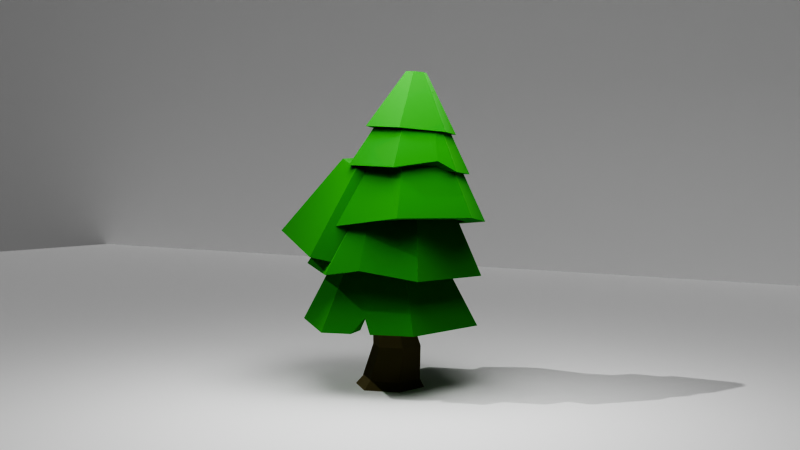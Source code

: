 # Source: Low_Poly_Tree_2.blend  (saved by Blender 5.0.118; exported with 4.5.12 LTS)
import bpy
from mathutils import Matrix  # noqa: F401  (used for matrix-valued properties, if any)

bpy.ops.wm.read_factory_settings(use_empty=True)
scene = bpy.context.scene
scene.name = 'Scene'

# ---- collections
col_collection = bpy.data.collections.new('Collection'); scene.collection.children.link(col_collection)

# ---- materials (node trees are filled in below, after node groups)
mat_material_002 = bpy.data.materials.new('Material.002')
mat_material_001 = bpy.data.materials.new('Material.001')

# ---- material node trees
mat_material_002.use_nodes = True; mat_material_002.node_tree.nodes.clear()
_N = mat_material_002.node_tree.nodes; _L = mat_material_002.node_tree.links
n0 = _N.new('ShaderNodeBsdfPrincipled'); n0.name = 'Principled BSDF'; n0.location = (-200, 100)
n0.inputs[0].default_value = (0.1205, 0.1018, 0.04017, 1.0)
n0.inputs[2].default_value = 1.0
n1 = _N.new('ShaderNodeOutputMaterial'); n1.name = 'Material Output'; n1.location = (200, 100)
_L.new(n0.outputs[0], n1.inputs[0])
n1.is_active_output = True
mat_material_001.use_nodes = True; mat_material_001.node_tree.nodes.clear()
_N = mat_material_001.node_tree.nodes; _L = mat_material_001.node_tree.links
n0 = _N.new('ShaderNodeBsdfPrincipled'); n0.name = 'Principled BSDF'; n0.location = (-200, 100)
n0.inputs[0].default_value = (0.08219, 0.3975, 0.06366, 1.0)
n0.inputs[1].default_value = 1.0
n0.inputs[2].default_value = 1.0
n1 = _N.new('ShaderNodeOutputMaterial'); n1.name = 'Material Output'; n1.location = (200, 100)
_L.new(n0.outputs[0], n1.inputs[0])
n1.is_active_output = True

# ---- world
world_world = bpy.data.worlds.new('World'); scene.world = world_world
world_world.use_nodes = True; world_world.node_tree.nodes.clear()
_N = world_world.node_tree.nodes; _L = world_world.node_tree.links
n0 = _N.new('ShaderNodeOutputWorld'); n0.name = 'World Output'; n0.location = (200, 100)
n1 = _N.new('ShaderNodeBackground'); n1.name = 'Background'; n1.location = (-200, 100)
n1.inputs[0].default_value = (0.05088, 0.05088, 0.05088, 1.0)
_L.new(n1.outputs[0], n0.inputs[0])
n0.is_active_output = True
world_world.color = (0.05088, 0.05088, 0.05088)
world_world.sun_shadow_jitter_overblur = 0.0

# ---- cameras
cam_camera = bpy.data.cameras.new('Camera')
cam_camera.clip_end = 100.0
cam_camera.ortho_scale = 7.314

# ---- lights
light_sun = bpy.data.lights.new('Sun', 'SUN')
light_sun.energy = 1.0
light_area = bpy.data.lights.new('Area', 'AREA')
light_area.energy = 589.4
light_area.size = 1.0
light_area.size_y = 1.0

# ---- meshes
me_cylinder = bpy.data.meshes.new('Cylinder')
me_cylinder.from_pydata([(6.322e-08, 1.242, -1.0), (0.0, 0.5343, 1.0), (1.076, 0.6212, -1.0), (0.4627, 0.2671, 1.0), (1.076, -0.6212, -1.0), (0.4627, -0.2671, 1.0), (-5.599e-08, -1.242, -1.0), (0.0, -0.5343, 1.0), (-1.076, -0.6212, -1.0), (-0.4627, -0.2671, 1.0), (-1.076, 0.6212, -1.0), (-0.4627, 0.2671, 1.0), (-0.2388, 0.9763, -0.02024), (0.4342, 0.5878, -0.02024), (0.4342, -0.1893, -0.02024), (-0.2388, -0.5778, -0.02024), (-0.9117, -0.1893, -0.02024), (-0.9117, 0.5878, -0.02024), (-0.3599, -0.3848, 0.03141), (0.742, 0.5252, -0.7187), (0.742, -0.4108, -0.7187), (-0.06855, -0.8788, -0.7187), (-0.8791, -0.4108, -0.7187), (-0.8791, 0.5252, -0.7187), (-0.06855, 0.9932, -0.7187)], [], [(12, 1, 3, 13), (13, 3, 5, 14), (14, 5, 7, 15), (15, 7, 9, 16), (3, 1, 11, 9, 7, 5), (16, 9, 11, 17), (17, 11, 1, 12), (0, 2, 4, 6, 8, 10), (23, 17, 12, 24), (22, 16, 17, 23), (21, 15, 16, 22), (20, 14, 15, 21), (19, 13, 14, 20), (24, 12, 13, 19), (0, 24, 19, 2), (2, 19, 20, 4), (4, 20, 21, 6), (6, 21, 22, 8), (8, 22, 23, 10), (10, 23, 24, 0)])
_uv = me_cylinder.uv_layers.new(name='UVMap')
_uv.uv.foreach_set('vector', [1.0, 0.7394, 1.0, 1.0, 0.8333, 1.0, 0.8333, 0.7394, 0.8333, 0.7394, 0.8333, 1.0, 0.6667, 1.0, 0.6667, 0.7394, 0.6667, 0.7394, 0.6667, 1.0, 0.5, 1.0, 0.5, 0.7394, 0.5, 0.7394, 0.5, 1.0, 0.3333, 1.0, 0.3333, 0.7394, 0.4578, 0.37, 0.25, 0.49, 0.04215, 0.37, 0.04215, 0.13, 0.25, 0.01, 0.4578, 0.13, 0.3333, 0.7394, 0.3333, 1.0, 0.1667, 1.0, 0.1667, 0.7394, 0.1667, 0.7394, 0.1667, 1.0, -8.941e-08, 1.0, -8.941e-08, 0.7394, 0.75, 0.49, 0.9578, 0.37, 0.9578, 0.13, 0.75, 0.01, 0.5422, 0.13, 0.5422, 0.37, 0.1667, 0.5687, 0.1667, 0.7394, -8.941e-08, 0.7394, -8.941e-08, 0.5687, 0.3333, 0.5687, 0.3333, 0.7394, 0.1667, 0.7394, 0.1667, 0.5687, 0.5, 0.5687, 0.5, 0.7394, 0.3333, 0.7394, 0.3333, 0.5687, 0.6667, 0.5687, 0.6667, 0.7394, 0.5, 0.7394, 0.5, 0.5687, 0.8333, 0.5687, 0.8333, 0.7394, 0.6667, 0.7394, 0.6667, 0.5687, 1.0, 0.5687, 1.0, 0.7394, 0.8333, 0.7394, 0.8333, 0.5687, 1.0, 0.5, 1.0, 0.5687, 0.8333, 0.5687, 0.8333, 0.5, 0.8333, 0.5, 0.8333, 0.5687, 0.6667, 0.5687, 0.6667, 0.5, 0.6667, 0.5, 0.6667, 0.5687, 0.5, 0.5687, 0.5, 0.5, 0.5, 0.5, 0.5, 0.5687, 0.3333, 0.5687, 0.3333, 0.5, 0.3333, 0.5, 0.3333, 0.5687, 0.1667, 0.5687, 0.1667, 0.5, 0.1667, 0.5, 0.1667, 0.5687, -8.941e-08, 0.5687, -8.941e-08, 0.5])
me_cylinder.materials.append(mat_material_002)
me_cylinder.update()
me_cylinder_001 = bpy.data.meshes.new('Cylinder.001')
me_cylinder_001.from_pydata([(0.0, 1.371, -1.0), (0.0, 0.851, 1.0), (1.187, 0.6855, -1.0), (0.737, 0.4255, 1.0), (1.187, -0.6855, -1.0), (0.737, -0.4255, 1.0), (0.0, -1.371, -1.0), (0.0, -0.851, 1.0), (-1.187, -0.6855, -1.0), (-0.737, -0.4255, 1.0), (-1.187, 0.6855, -1.0), (-0.737, 0.4255, 1.0), (0.0, 1.934, -1.0), (1.675, 0.9672, -1.0), (1.675, -0.9672, -1.0), (0.0, -1.934, -1.0), (-1.675, -0.9672, -1.0), (-1.675, 0.9672, -1.0), (-9.924e-09, 1.371, -0.5935), (1.187, 0.6855, -0.5935), (1.187, -0.6855, -0.5935), (-9.924e-09, -1.371, -0.5935), (-1.187, -0.6855, -0.5935), (-1.187, 0.6855, -0.5935), (1.187, 0.0875, -1.0), (1.187, -0.2842, -1.0), (1.187, -0.09667, -0.5935), (1.675, 0.06093, -1.0), (1.675, -0.3375, -1.0), (1.532, -0.08095, -0.6954)], [], [(12, 1, 3, 13), (13, 3, 5, 14, 28, 29, 27), (14, 5, 7, 15), (15, 7, 9, 16), (3, 1, 11, 9, 7, 5), (16, 9, 11, 17), (17, 11, 1, 12), (6, 8, 22, 21), (2, 0, 12, 13), (4, 25, 28, 14), (6, 4, 14, 15), (8, 6, 15, 16), (10, 8, 16, 17), (0, 10, 17, 12), (18, 19, 26, 20, 21, 22, 23), (2, 24, 26, 19), (8, 10, 23, 22), (4, 6, 21, 20), (0, 2, 19, 18), (10, 0, 18, 23), (26, 29, 28, 25), (27, 24, 2, 13), (26, 25, 4, 20), (26, 24, 27, 29)])
_uv = me_cylinder_001.uv_layers.new(name='UVMap')
_uv.uv.foreach_set('vector', [1.0, 0.5, 1.0, 1.0, 0.8333, 1.0, 0.8333, 0.5, 0.8333, 0.5, 0.8333, 1.0, 0.6667, 1.0, 0.6667, 0.5, 0.7209, 0.5, 0.7426, 0.5762, 0.7552, 0.5, 0.6667, 0.5, 0.6667, 1.0, 0.5, 1.0, 0.5, 0.5, 0.5, 0.5, 0.5, 1.0, 0.3333, 1.0, 0.3333, 0.5, 0.4578, 0.37, 0.25, 0.49, 0.04215, 0.37, 0.04215, 0.13, 0.25, 0.01, 0.4578, 0.13, 0.3333, 0.5, 0.3333, 1.0, 0.1667, 1.0, 0.1667, 0.5, 0.1667, 0.5, 0.1667, 1.0, -8.941e-08, 1.0, -8.941e-08, 0.5, 0.75, 0.07991, 0.6027, 0.165, 0.6027, 0.165, 0.75, 0.07991, 0.8973, 0.335, 0.75, 0.4201, 0.75, 0.49, 0.9578, 0.37, 0.8973, 0.165, 0.8973, 0.2147, 0.9578, 0.2081, 0.9578, 0.13, 0.75, 0.07991, 0.8973, 0.165, 0.9578, 0.13, 0.75, 0.01, 0.6027, 0.165, 0.75, 0.07991, 0.75, 0.01, 0.5422, 0.13, 0.6027, 0.335, 0.6027, 0.165, 0.5422, 0.13, 0.5422, 0.37, 0.75, 0.4201, 0.6027, 0.335, 0.5422, 0.37, 0.75, 0.49, 0.75, 0.4201, 0.8973, 0.335, 0.8973, 0.238, 0.8973, 0.165, 0.75, 0.07991, 0.6027, 0.165, 0.6027, 0.335, 0.8973, 0.335, 0.8973, 0.2609, 0.8973, 0.238, 0.8973, 0.335, 0.6027, 0.165, 0.6027, 0.335, 0.6027, 0.335, 0.6027, 0.165, 0.8973, 0.165, 0.75, 0.07991, 0.75, 0.07991, 0.8973, 0.165, 0.75, 0.4201, 0.8973, 0.335, 0.8973, 0.335, 0.75, 0.4201, 0.6027, 0.335, 0.75, 0.4201, 0.75, 0.4201, 0.6027, 0.335, 0.8973, 0.238, 0.7426, 0.5762, 0.9578, 0.2081, 0.8973, 0.2147, 0.9578, 0.2576, 0.8973, 0.2609, 0.8973, 0.335, 0.9578, 0.37, 0.8973, 0.238, 0.8973, 0.2147, 0.8973, 0.165, 0.8973, 0.165, 0.8973, 0.238, 0.8973, 0.2609, 0.9578, 0.2576, 0.7426, 0.5762])
me_cylinder_001.materials.append(mat_material_001)
me_cylinder_001.update()
me_cylinder_002 = bpy.data.meshes.new('Cylinder.002')
me_cylinder_002.from_pydata([(0.0, 1.371, -1.0), (0.0, 0.851, 1.0), (1.187, 0.6855, -1.0), (0.737, 0.4255, 1.0), (1.187, -0.6855, -1.0), (0.737, -0.4255, 1.0), (0.0, -1.371, -1.0), (0.0, -0.851, 1.0), (-1.187, -0.6855, -1.0), (-0.737, -0.4255, 1.0), (-1.187, 0.6855, -1.0), (-0.737, 0.4255, 1.0), (0.0, 1.934, -1.0), (1.675, 0.9672, -1.0), (1.675, -0.9672, -1.0), (0.0, -1.934, -1.0), (-1.675, -0.9672, -1.0), (-1.675, 0.9672, -1.0), (-9.924e-09, 1.371, -0.5935), (1.187, 0.6855, -0.5935), (1.187, -0.6855, -0.5935), (-9.924e-09, -1.371, -0.5935), (-1.187, -0.6855, -0.5935), (-1.187, 0.6855, -0.5935), (1.725, -0.2454, -0.8644), (0.737, -0.005931, 1.0), (1.237, -0.2415, -0.8644), (1.187, -0.009555, -0.5935)], [], [(12, 1, 3, 13), (24, 25, 5, 14), (14, 5, 7, 15), (15, 7, 9, 16), (3, 1, 11, 9, 7, 5, 25), (16, 9, 11, 17), (17, 11, 1, 12), (6, 8, 22, 21), (2, 0, 12, 13), (26, 2, 13, 24), (6, 4, 14, 15), (8, 6, 15, 16), (10, 8, 16, 17), (0, 10, 17, 12), (18, 19, 27, 20, 21, 22, 23), (26, 4, 20, 27), (8, 10, 23, 22), (4, 6, 21, 20), (0, 2, 19, 18), (10, 0, 18, 23), (2, 26, 27, 19), (4, 26, 24, 14), (13, 3, 25, 24)])
_uv = me_cylinder_002.uv_layers.new(name='UVMap')
_uv.uv.foreach_set('vector', [1.0, 0.5, 1.0, 1.0, 0.8333, 1.0, 0.8333, 0.5, 0.7488, 0.5, 0.7488, 1.0, 0.6667, 1.0, 0.6667, 0.5, 0.6667, 0.5, 0.6667, 1.0, 0.5, 1.0, 0.5, 0.5, 0.5, 0.5, 0.5, 1.0, 0.3333, 1.0, 0.3333, 0.5, 0.4578, 0.37, 0.25, 0.49, 0.04215, 0.37, 0.04215, 0.13, 0.25, 0.01, 0.4578, 0.13, 0.4578, 0.2483, 0.3333, 0.5, 0.3333, 1.0, 0.1667, 1.0, 0.1667, 0.5, 0.1667, 0.5, 0.1667, 1.0, -8.941e-08, 1.0, -8.941e-08, 0.5, 0.75, 0.07991, 0.6027, 0.165, 0.6027, 0.165, 0.75, 0.07991, 0.8973, 0.335, 0.75, 0.4201, 0.75, 0.49, 0.9578, 0.37, 0.8973, 0.2488, 0.8973, 0.335, 0.9578, 0.37, 0.9578, 0.2483, 0.75, 0.07991, 0.8973, 0.165, 0.9578, 0.13, 0.75, 0.01, 0.6027, 0.165, 0.75, 0.07991, 0.75, 0.01, 0.5422, 0.13, 0.6027, 0.335, 0.6027, 0.165, 0.5422, 0.13, 0.5422, 0.37, 0.75, 0.4201, 0.6027, 0.335, 0.5422, 0.37, 0.75, 0.49, 0.75, 0.4201, 0.8973, 0.335, 0.8973, 0.2488, 0.8973, 0.165, 0.75, 0.07991, 0.6027, 0.165, 0.6027, 0.335, 0.8973, 0.2488, 0.8973, 0.165, 0.8973, 0.165, 0.8973, 0.2488, 0.6027, 0.165, 0.6027, 0.335, 0.6027, 0.335, 0.6027, 0.165, 0.8973, 0.165, 0.75, 0.07991, 0.75, 0.07991, 0.8973, 0.165, 0.75, 0.4201, 0.8973, 0.335, 0.8973, 0.335, 0.75, 0.4201, 0.6027, 0.335, 0.75, 0.4201, 0.75, 0.4201, 0.6027, 0.335, 0.8973, 0.335, 0.8973, 0.2488, 0.8973, 0.2488, 0.8973, 0.335, 0.8973, 0.165, 0.8973, 0.2488, 0.9578, 0.2483, 0.9578, 0.13, 0.8333, 0.5, 0.8333, 1.0, 0.7488, 1.0, 0.7488, 0.5])
me_cylinder_002.materials.append(mat_material_001)
me_cylinder_002.update()
me_cylinder_003 = bpy.data.meshes.new('Cylinder.003')
me_cylinder_003.from_pydata([(0.0, 1.371, -1.0), (0.0, 0.851, 1.0), (1.187, 0.6855, -1.0), (0.737, 0.4255, 1.0), (1.187, -0.6855, -1.0), (0.737, -0.4255, 1.0), (0.0, -1.371, -1.0), (0.0, -0.851, 1.0), (-1.187, -0.6855, -1.0), (-0.737, -0.4255, 1.0), (-1.187, 0.6855, -1.0), (-0.737, 0.4255, 1.0), (0.0, 1.934, -1.0), (1.675, 0.9672, -1.0), (1.675, -0.9672, -1.0), (0.0, -1.934, -1.0), (-1.675, -0.9672, -1.0), (-1.675, 0.9672, -1.0), (-9.924e-09, 1.371, -0.5935), (1.187, 0.6855, -0.5935), (1.187, -0.6855, -0.5935), (-9.924e-09, -1.371, -0.5935), (-1.187, -0.6855, -0.5935), (-1.187, 0.6855, -0.5935), (0.7949, 1.54, -0.8325), (0.3521, 0.6477, 1.0), (0.5617, 1.111, -0.8325), (0.5672, 1.043, -0.5935)], [], [(24, 25, 3, 13), (13, 3, 5, 14), (14, 5, 7, 15), (15, 7, 9, 16), (3, 25, 1, 11, 9, 7, 5), (16, 9, 11, 17), (17, 11, 1, 12), (6, 8, 22, 21), (26, 0, 12, 24), (4, 2, 13, 14), (6, 4, 14, 15), (8, 6, 15, 16), (10, 8, 16, 17), (0, 10, 17, 12), (18, 27, 19, 20, 21, 22, 23), (2, 4, 20, 19), (8, 10, 23, 22), (4, 6, 21, 20), (26, 2, 19, 27), (10, 0, 18, 23), (0, 26, 27, 18), (2, 26, 24, 13), (12, 1, 25, 24)])
_uv = me_cylinder_003.uv_layers.new(name='UVMap')
_uv.uv.foreach_set('vector', [0.9204, 0.5, 0.9204, 1.0, 0.8333, 1.0, 0.8333, 0.5, 0.8333, 0.5, 0.8333, 1.0, 0.6667, 1.0, 0.6667, 0.5, 0.6667, 0.5, 0.6667, 1.0, 0.5, 1.0, 0.5, 0.5, 0.5, 0.5, 0.5, 1.0, 0.3333, 1.0, 0.3333, 0.5, 0.4578, 0.37, 0.3493, 0.4327, 0.25, 0.49, 0.04215, 0.37, 0.04215, 0.13, 0.25, 0.01, 0.4578, 0.13, 0.3333, 0.5, 0.3333, 1.0, 0.1667, 1.0, 0.1667, 0.5, 0.1667, 0.5, 0.1667, 1.0, -8.941e-08, 1.0, -8.941e-08, 0.5, 0.75, 0.07991, 0.6027, 0.165, 0.6027, 0.165, 0.75, 0.07991, 0.8204, 0.3795, 0.75, 0.4201, 0.75, 0.49, 0.8493, 0.4327, 0.8973, 0.165, 0.8973, 0.335, 0.9578, 0.37, 0.9578, 0.13, 0.75, 0.07991, 0.8973, 0.165, 0.9578, 0.13, 0.75, 0.01, 0.6027, 0.165, 0.75, 0.07991, 0.75, 0.01, 0.5422, 0.13, 0.6027, 0.335, 0.6027, 0.165, 0.5422, 0.13, 0.5422, 0.37, 0.75, 0.4201, 0.6027, 0.335, 0.5422, 0.37, 0.75, 0.49, 0.75, 0.4201, 0.8204, 0.3795, 0.8973, 0.335, 0.8973, 0.165, 0.75, 0.07991, 0.6027, 0.165, 0.6027, 0.335, 0.8973, 0.335, 0.8973, 0.165, 0.8973, 0.165, 0.8973, 0.335, 0.6027, 0.165, 0.6027, 0.335, 0.6027, 0.335, 0.6027, 0.165, 0.8973, 0.165, 0.75, 0.07991, 0.75, 0.07991, 0.8973, 0.165, 0.8204, 0.3795, 0.8973, 0.335, 0.8973, 0.335, 0.8204, 0.3795, 0.6027, 0.335, 0.75, 0.4201, 0.75, 0.4201, 0.6027, 0.335, 0.75, 0.4201, 0.8204, 0.3795, 0.8204, 0.3795, 0.75, 0.4201, 0.8973, 0.335, 0.8204, 0.3795, 0.8493, 0.4327, 0.9578, 0.37, 1.0, 0.5, 1.0, 1.0, 0.9204, 1.0, 0.9204, 0.5])
me_cylinder_003.materials.append(mat_material_001)
me_cylinder_003.update()
me_cylinder_004 = bpy.data.meshes.new('Cylinder.004')
me_cylinder_004.from_pydata([(0.0, 1.371, -1.0), (0.0, 0.851, 1.0), (1.187, 0.6855, -1.0), (0.737, 0.4255, 1.0), (1.187, -0.6855, -1.0), (0.737, -0.4255, 1.0), (0.0, -1.371, -1.0), (0.0, -0.851, 1.0), (-1.187, -0.6855, -1.0), (-0.737, -0.4255, 1.0), (-1.187, 0.6855, -1.0), (-0.737, 0.4255, 1.0), (0.0, 1.934, -1.0), (1.675, 0.9672, -1.0), (2.05, -1.443, -1.102), (0.0, -1.934, -1.0), (-1.675, -0.9672, -1.0), (-1.675, 0.9672, -1.0), (-9.924e-09, 1.371, -0.5935), (1.187, 0.6855, -0.5935), (1.187, -0.6855, -0.5935), (-9.924e-09, -1.371, -0.5935), (-1.187, -0.6855, -0.5935), (-1.187, 0.6855, -0.5935)], [], [(12, 1, 3, 13), (13, 3, 5, 14), (14, 5, 7, 15), (15, 7, 9, 16), (3, 1, 11, 9, 7, 5), (16, 9, 11, 17), (17, 11, 1, 12), (6, 8, 22, 21), (2, 0, 12, 13), (4, 2, 13, 14), (6, 4, 14, 15), (8, 6, 15, 16), (10, 8, 16, 17), (0, 10, 17, 12), (18, 19, 20, 21, 22, 23), (2, 4, 20, 19), (8, 10, 23, 22), (4, 6, 21, 20), (0, 2, 19, 18), (10, 0, 18, 23)])
_uv = me_cylinder_004.uv_layers.new(name='UVMap')
_uv.uv.foreach_set('vector', [1.0, 0.5, 1.0, 1.0, 0.8333, 1.0, 0.8333, 0.5, 0.8333, 0.5, 0.8333, 1.0, 0.6667, 1.0, 0.6667, 0.5, 0.6667, 0.5, 0.6667, 1.0, 0.5, 1.0, 0.5, 0.5, 0.5, 0.5, 0.5, 1.0, 0.3333, 1.0, 0.3333, 0.5, 0.4578, 0.37, 0.25, 0.49, 0.04215, 0.37, 0.04215, 0.13, 0.25, 0.01, 0.4578, 0.13, 0.3333, 0.5, 0.3333, 1.0, 0.1667, 1.0, 0.1667, 0.5, 0.1667, 0.5, 0.1667, 1.0, -8.941e-08, 1.0, -8.941e-08, 0.5, 0.75, 0.07991, 0.6027, 0.165, 0.6027, 0.165, 0.75, 0.07991, 0.8973, 0.335, 0.75, 0.4201, 0.75, 0.49, 0.9578, 0.37, 0.8973, 0.165, 0.8973, 0.335, 0.9578, 0.37, 0.9578, 0.13, 0.75, 0.07991, 0.8973, 0.165, 0.9578, 0.13, 0.75, 0.01, 0.6027, 0.165, 0.75, 0.07991, 0.75, 0.01, 0.5422, 0.13, 0.6027, 0.335, 0.6027, 0.165, 0.5422, 0.13, 0.5422, 0.37, 0.75, 0.4201, 0.6027, 0.335, 0.5422, 0.37, 0.75, 0.49, 0.75, 0.4201, 0.8973, 0.335, 0.8973, 0.165, 0.75, 0.07991, 0.6027, 0.165, 0.6027, 0.335, 0.8973, 0.335, 0.8973, 0.165, 0.8973, 0.165, 0.8973, 0.335, 0.6027, 0.165, 0.6027, 0.335, 0.6027, 0.335, 0.6027, 0.165, 0.8973, 0.165, 0.75, 0.07991, 0.75, 0.07991, 0.8973, 0.165, 0.75, 0.4201, 0.8973, 0.335, 0.8973, 0.335, 0.75, 0.4201, 0.6027, 0.335, 0.75, 0.4201, 0.75, 0.4201, 0.6027, 0.335])
me_cylinder_004.materials.append(mat_material_001)
me_cylinder_004.update()
me_cylinder_005 = bpy.data.meshes.new('Cylinder.005')
me_cylinder_005.from_pydata([(0.0, 1.371, -1.0), (-3.313e-10, 0.5311, 1.0), (1.187, 0.6855, -1.0), (0.4599, 0.2655, 1.0), (1.187, -0.6855, -1.0), (0.4599, -0.2655, 1.0), (0.0, -1.371, -1.0), (3.313e-10, -0.5311, 1.0), (-1.187, -0.6855, -1.0), (-0.4599, -0.2655, 1.0), (-1.187, 0.6855, -1.0), (-0.4599, 0.2655, 1.0), (0.0, 1.934, -1.0), (1.675, 0.9672, -1.0), (1.675, -0.9672, -1.0), (0.0, -1.934, -1.0), (-1.675, -0.9672, -1.0), (-1.675, 0.9672, -1.0), (-9.924e-09, 1.371, -0.5935), (1.187, 0.6855, -0.5935), (1.187, -0.6855, -0.5935), (-9.924e-09, -1.371, -0.5935), (-1.187, -0.6855, -0.5935), (-1.187, 0.6855, -0.5935), (0.4647, 1.576, -0.7655), (-0.1319, 0.6097, 1.009), (0.2337, 1.239, -0.9909), (0.2337, 1.239, -0.5844)], [], [(24, 25, 3, 13), (13, 3, 5, 14), (14, 5, 7, 15), (15, 7, 9, 16), (3, 25, 1, 11, 9, 7, 5), (16, 9, 11, 17), (17, 11, 1, 12), (6, 8, 22, 21), (26, 0, 12, 24), (4, 2, 13, 14), (6, 4, 14, 15), (8, 6, 15, 16), (10, 8, 16, 17), (0, 10, 17, 12), (18, 27, 19, 20, 21, 22, 23), (2, 4, 20, 19), (8, 10, 23, 22), (4, 6, 21, 20), (26, 2, 19, 27), (10, 0, 18, 23), (0, 26, 27, 18), (2, 26, 24, 13), (12, 1, 25, 24)])
_uv = me_cylinder_005.uv_layers.new(name='UVMap')
_uv.uv.foreach_set('vector', [0.9162, 0.5, 0.9162, 1.0, 0.8333, 1.0, 0.8333, 0.5, 0.8333, 0.5, 0.8333, 1.0, 0.6667, 1.0, 0.6667, 0.5, 0.6667, 0.5, 0.6667, 1.0, 0.5, 1.0, 0.5, 0.5, 0.5, 0.5, 0.5, 1.0, 0.3333, 1.0, 0.3333, 0.5, 0.4578, 0.37, 0.3545, 0.4297, 0.25, 0.49, 0.04215, 0.37, 0.04215, 0.13, 0.25, 0.01, 0.4578, 0.13, 0.3333, 0.5, 0.3333, 1.0, 0.1667, 1.0, 0.1667, 0.5, 0.1667, 0.5, 0.1667, 1.0, -8.941e-08, 1.0, -8.941e-08, 0.5, 0.75, 0.07991, 0.6027, 0.165, 0.6027, 0.165, 0.75, 0.07991, 0.824, 0.3773, 0.75, 0.4201, 0.75, 0.49, 0.8545, 0.4297, 0.8973, 0.165, 0.8973, 0.335, 0.9578, 0.37, 0.9578, 0.13, 0.75, 0.07991, 0.8973, 0.165, 0.9578, 0.13, 0.75, 0.01, 0.6027, 0.165, 0.75, 0.07991, 0.75, 0.01, 0.5422, 0.13, 0.6027, 0.335, 0.6027, 0.165, 0.5422, 0.13, 0.5422, 0.37, 0.75, 0.4201, 0.6027, 0.335, 0.5422, 0.37, 0.75, 0.49, 0.75, 0.4201, 0.824, 0.3773, 0.8973, 0.335, 0.8973, 0.165, 0.75, 0.07991, 0.6027, 0.165, 0.6027, 0.335, 0.8973, 0.335, 0.8973, 0.165, 0.8973, 0.165, 0.8973, 0.335, 0.6027, 0.165, 0.6027, 0.335, 0.6027, 0.335, 0.6027, 0.165, 0.8973, 0.165, 0.75, 0.07991, 0.75, 0.07991, 0.8973, 0.165, 0.824, 0.3773, 0.8973, 0.335, 0.8973, 0.335, 0.824, 0.3773, 0.6027, 0.335, 0.75, 0.4201, 0.75, 0.4201, 0.6027, 0.335, 0.75, 0.4201, 0.824, 0.3773, 0.824, 0.3773, 0.75, 0.4201, 0.8973, 0.335, 0.824, 0.3773, 0.8545, 0.4297, 0.9578, 0.37, 1.0, 0.5, 1.0, 1.0, 0.9162, 1.0, 0.9162, 0.5])
me_cylinder_005.materials.append(mat_material_001)
me_cylinder_005.update()
me_cylinder_006 = bpy.data.meshes.new('Cylinder.006')
me_cylinder_006.from_pydata([(0.0, 1.371, -1.0), (4.18e-09, 0.4432, 1.0), (1.187, 0.6855, -1.0), (0.3838, 0.2216, 1.0), (1.187, -0.6855, -1.0), (0.3838, -0.2216, 1.0), (0.0, -1.371, -1.0), (5.687e-09, -0.4432, 1.0), (-1.187, -0.6855, -1.0), (-0.3838, -0.2216, 1.0), (-1.187, 0.6855, -1.0), (-0.3838, 0.2216, 1.0), (0.0, 1.934, -1.0), (1.675, 0.9672, -1.0), (1.675, -0.9672, -1.0), (0.0, -1.934, -1.0), (-1.675, -0.9672, -1.0), (-1.675, 0.9672, -1.0), (-9.924e-09, 1.371, -0.5935), (1.187, 0.6855, -0.5935), (1.187, -0.6855, -0.5935), (-9.924e-09, -1.371, -0.5935), (-1.187, -0.6855, -0.5935), (-1.187, 0.6855, -0.5935)], [], [(12, 1, 3, 13), (13, 3, 5, 14), (14, 5, 7, 15), (15, 7, 9, 16), (3, 1, 11, 9, 7, 5), (16, 9, 11, 17), (17, 11, 1, 12), (6, 8, 22, 21), (2, 0, 12, 13), (4, 2, 13, 14), (6, 4, 14, 15), (8, 6, 15, 16), (10, 8, 16, 17), (0, 10, 17, 12), (18, 19, 20, 21, 22, 23), (2, 4, 20, 19), (8, 10, 23, 22), (4, 6, 21, 20), (0, 2, 19, 18), (10, 0, 18, 23)])
_uv = me_cylinder_006.uv_layers.new(name='UVMap')
_uv.uv.foreach_set('vector', [1.0, 0.5, 1.0, 1.0, 0.8333, 1.0, 0.8333, 0.5, 0.8333, 0.5, 0.8333, 1.0, 0.6667, 1.0, 0.6667, 0.5, 0.6667, 0.5, 0.6667, 1.0, 0.5, 1.0, 0.5, 0.5, 0.5, 0.5, 0.5, 1.0, 0.3333, 1.0, 0.3333, 0.5, 0.4578, 0.37, 0.25, 0.49, 0.04215, 0.37, 0.04215, 0.13, 0.25, 0.01, 0.4578, 0.13, 0.3333, 0.5, 0.3333, 1.0, 0.1667, 1.0, 0.1667, 0.5, 0.1667, 0.5, 0.1667, 1.0, -8.941e-08, 1.0, -8.941e-08, 0.5, 0.75, 0.07991, 0.6027, 0.165, 0.6027, 0.165, 0.75, 0.07991, 0.8973, 0.335, 0.75, 0.4201, 0.75, 0.49, 0.9578, 0.37, 0.8973, 0.165, 0.8973, 0.335, 0.9578, 0.37, 0.9578, 0.13, 0.75, 0.07991, 0.8973, 0.165, 0.9578, 0.13, 0.75, 0.01, 0.6027, 0.165, 0.75, 0.07991, 0.75, 0.01, 0.5422, 0.13, 0.6027, 0.335, 0.6027, 0.165, 0.5422, 0.13, 0.5422, 0.37, 0.75, 0.4201, 0.6027, 0.335, 0.5422, 0.37, 0.75, 0.49, 0.75, 0.4201, 0.8973, 0.335, 0.8973, 0.165, 0.75, 0.07991, 0.6027, 0.165, 0.6027, 0.335, 0.8973, 0.335, 0.8973, 0.165, 0.8973, 0.165, 0.8973, 0.335, 0.6027, 0.165, 0.6027, 0.335, 0.6027, 0.335, 0.6027, 0.165, 0.8973, 0.165, 0.75, 0.07991, 0.75, 0.07991, 0.8973, 0.165, 0.75, 0.4201, 0.8973, 0.335, 0.8973, 0.335, 0.75, 0.4201, 0.6027, 0.335, 0.75, 0.4201, 0.75, 0.4201, 0.6027, 0.335])
me_cylinder_006.materials.append(mat_material_001)
me_cylinder_006.update()
me_plane = bpy.data.meshes.new('Plane')
me_plane.from_pydata([(-1.0, -1.0, 0.0), (1.0, -1.0, 0.0), (-1.0, 1.0, 0.0), (1.0, 1.0, 0.0)], [], [(0, 1, 3, 2)])
_uv = me_plane.uv_layers.new(name='UVMap')
_uv.uv.foreach_set('vector', [0.0, 0.0, 1.0, 0.0, 1.0, 1.0, 0.0, 1.0])
me_plane.update()
me_plane_001 = bpy.data.meshes.new('Plane.001')
me_plane_001.from_pydata([(-1.0, -1.0, 0.0), (1.0, -1.0, 0.0), (-1.0, 1.0, 0.0), (1.0, 1.0, 0.0)], [], [(0, 1, 3, 2)])
_uv = me_plane_001.uv_layers.new(name='UVMap')
_uv.uv.foreach_set('vector', [0.0, 0.0, 1.0, 0.0, 1.0, 1.0, 0.0, 1.0])
me_plane_001.update()

# ---- objects
ob_camera = bpy.data.objects.new('Camera', cam_camera)
ob_cylinder = bpy.data.objects.new('Cylinder', me_cylinder)
ob_cylinder_001 = bpy.data.objects.new('Cylinder.001', me_cylinder_001)
ob_cylinder_002 = bpy.data.objects.new('Cylinder.002', me_cylinder_002)
ob_cylinder_003 = bpy.data.objects.new('Cylinder.003', me_cylinder_003)
ob_cylinder_004 = bpy.data.objects.new('Cylinder.004', me_cylinder_004)
ob_cylinder_005 = bpy.data.objects.new('Cylinder.005', me_cylinder_005)
ob_cylinder_006 = bpy.data.objects.new('Cylinder.006', me_cylinder_006)
ob_plane = bpy.data.objects.new('Plane', me_plane)
ob_plane_001 = bpy.data.objects.new('Plane.001', me_plane_001)
ob_sun = bpy.data.objects.new('Sun', light_sun)
ob_area = bpy.data.objects.new('Area', light_area)

# ---- transforms, parenting, visibility, modifiers, constraints
ob_camera.location = (17.03, -16.3, 5.409)
ob_camera.rotation_euler = (1.495, -8.901e-07, 0.7982)
ob_camera.lock_rotations_4d = False
ob_camera.empty_display_type = 'ARROWS'
ob_camera.color = (0.0, 0.0, 0.0, 0.0)
ob_camera.display_type = 'WIRE'
ob_camera.lineart.crease_threshold = 0.0
ob_cylinder.location = (-0.1321, 0.0911, 1.02)
ob_cylinder.rotation_euler = (0.0, -0.0, -1.029)
ob_cylinder.scale = (0.6816, 0.6816, 1.0)
ob_cylinder_001.location = (-0.1321, 0.0911, 2.516)
ob_cylinder_001.rotation_euler = (0.0, -0.0, -1.029)
ob_cylinder_002.location = (0.02407, 0.185, 3.651)
ob_cylinder_002.rotation_euler = (-0.1515, -3.351e-17, -1.029)
_m = ob_cylinder_002.modifiers.new('SimpleDeform', 'SIMPLE_DEFORM')
_m.deform_method = 'BEND'
_m.factor = 0.2187
_m.angle = 0.2187
ob_cylinder_003.parent = ob_cylinder_002
ob_cylinder_003.matrix_parent_inverse = Matrix(((-0.9772, 0.1792, 0.1138, -0.4242), (-0.1683, -0.9807, 0.09921, -0.8279), (0.1293, 0.0778, 0.9885, -4.627), (-0.0, 0.0, -0.0, 1.0)))
ob_cylinder_003.location = (0.1682, 0.2718, 4.862)
ob_cylinder_003.rotation_euler = (-0.01079, -2.396e-18, -1.029)
ob_cylinder_003.scale = (0.921, 0.921, 0.921)
ob_cylinder_004.parent = ob_cylinder_002
ob_cylinder_004.matrix_parent_inverse = Matrix(((0.8699, -0.4873, -0.07564, 0.6292), (0.4758, 0.8697, -0.131, 0.7976), (0.1296, 0.07798, 0.9885, -4.626), (-0.0, 0.0, -0.0, 1.0)))
ob_cylinder_004.location = (0.06731, 0.2111, 5.72)
ob_cylinder_004.rotation_euler = (0.08648, 1.918e-17, -1.029)
ob_cylinder_004.scale = (0.8052, 0.8065, 0.9631)
ob_cylinder_005.parent = ob_cylinder_002
ob_cylinder_005.matrix_parent_inverse = Matrix(((0.8699, -0.4873, -0.07564, 0.6292), (0.4758, 0.8697, -0.131, 0.7976), (0.1296, 0.07798, 0.9885, -4.626), (-0.0, 0.0, -0.0, 1.0)))
ob_cylinder_005.location = (0.05307, 0.1432, 6.68)
ob_cylinder_005.rotation_euler = (-0.03662, -0.008388, -1.041)
ob_cylinder_005.scale = (0.686, 0.6871, 0.8205)
ob_cylinder_006.parent = ob_cylinder_002
ob_cylinder_006.matrix_parent_inverse = Matrix(((0.8699, -0.4873, -0.07564, 0.6292), (0.4758, 0.8697, -0.131, 0.7976), (0.1296, 0.07798, 0.9885, -4.626), (-0.0, 0.0, -0.0, 1.0)))
ob_cylinder_006.location = (0.05307, 0.1432, 7.302)
ob_cylinder_006.rotation_euler = (-0.06024, -0.00866, -1.041)
ob_cylinder_006.scale = (0.5122, 0.5131, 0.6127)
ob_plane.location = (-12.52, 13.92, 0.1327)
ob_plane.scale = (21.49, 22.86, 17.23)
ob_plane_001.location = (-18.19, 17.48, 3.617)
ob_plane_001.rotation_euler = (1.496, -0.04344, 0.2948)
ob_plane_001.scale = (46.49, 14.37, 8.884)
ob_sun.location = (0.0, 0.0, 0.0)
ob_sun.rotation_euler = (0.6219, -0.5447, -0.1144)
ob_area.location = (2.119, -1.784, 7.89)
ob_area.scale = (6.643, 6.643, 6.643)

# ---- collection membership
col_collection.objects.link(ob_camera)
col_collection.objects.link(ob_cylinder)
col_collection.objects.link(ob_cylinder_001)
col_collection.objects.link(ob_cylinder_002)
col_collection.objects.link(ob_cylinder_003)
col_collection.objects.link(ob_cylinder_004)
col_collection.objects.link(ob_cylinder_005)
col_collection.objects.link(ob_cylinder_006)
col_collection.objects.link(ob_plane)
col_collection.objects.link(ob_plane_001)
col_collection.objects.link(ob_sun)
col_collection.objects.link(ob_area)

# ---- scene / render settings (as saved in the file)
scene.camera = ob_camera
scene.frame_start = 81; scene.frame_end = 250; scene.frame_set(81)
scene.render.engine = 'CYCLES'
scene.render.image_settings.color_mode = 'RGB'
scene.render.fps = 25
scene.render.use_border = True
scene.render.border_min_y = 0.004746
scene.render.bake_bias = 0.0
scene.render.bake_samples = 0
scene.cycles.denoising_use_gpu = True
scene.cycles.samples = 256
scene.cycles.sampling_pattern = 'TABULATED_SOBOL'
scene.eevee.use_volume_custom_range = False
scene.view_settings.look = 'AgX - Very High Contrast'
bpy.context.view_layer.update()
